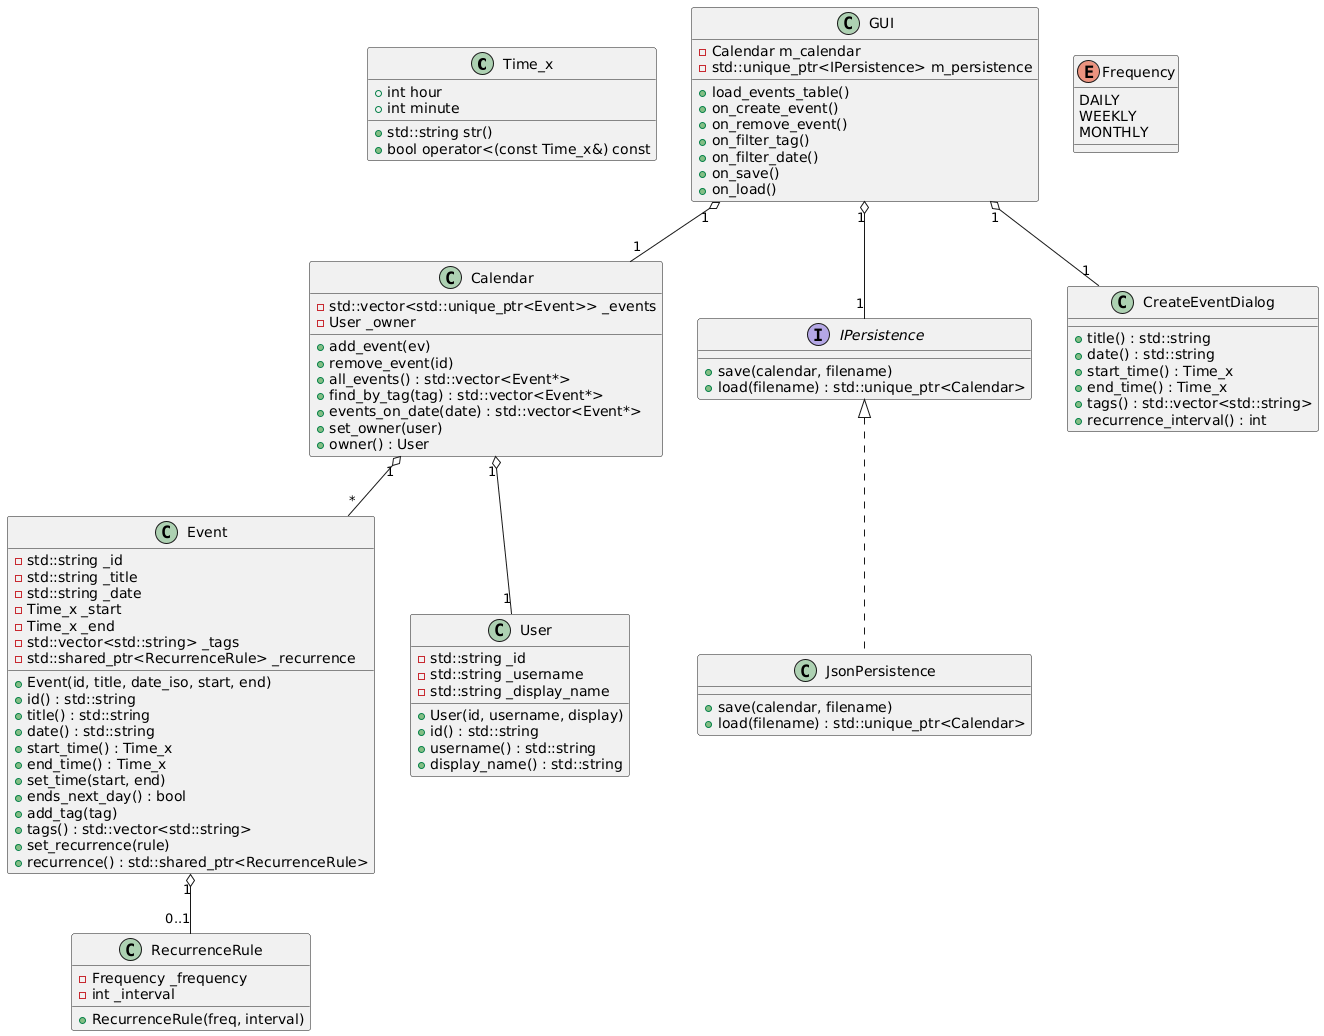

The diagram above was rendered by PlantUML. Its source (embedded in the PNG):
@startuml
' ---------------- Classes principais ----------------

class Time_x {
    +int hour
    +int minute
    +std::string str()
    +bool operator<(const Time_x&) const
}

class Event {
    -std::string _id
    -std::string _title
    -std::string _date
    -Time_x _start
    -Time_x _end
    -std::vector<std::string> _tags
    -std::shared_ptr<RecurrenceRule> _recurrence
    +Event(id, title, date_iso, start, end)
    +id() : std::string
    +title() : std::string
    +date() : std::string
    +start_time() : Time_x
    +end_time() : Time_x
    +set_time(start, end)
    +ends_next_day() : bool
    +add_tag(tag)
    +tags() : std::vector<std::string>
    +set_recurrence(rule)
    +recurrence() : std::shared_ptr<RecurrenceRule>
}

class RecurrenceRule {
    -Frequency _frequency
    -int _interval
    +RecurrenceRule(freq, interval)
}

enum Frequency {
    DAILY
    WEEKLY
    MONTHLY
}

class Calendar {
    -std::vector<std::unique_ptr<Event>> _events
    -User _owner
    +add_event(ev)
    +remove_event(id)
    +all_events() : std::vector<Event*>
    +find_by_tag(tag) : std::vector<Event*>
    +events_on_date(date) : std::vector<Event*>
    +set_owner(user)
    +owner() : User
}

class User {
    -std::string _id
    -std::string _username
    -std::string _display_name
    +User(id, username, display)
    +id() : std::string
    +username() : std::string
    +display_name() : std::string
}

interface IPersistence {
    +save(calendar, filename)
    +load(filename) : std::unique_ptr<Calendar>
}

class JsonPersistence {
    +save(calendar, filename)
    +load(filename) : std::unique_ptr<Calendar>
}

class GUI {
    -Calendar m_calendar
    -std::unique_ptr<IPersistence> m_persistence
    +load_events_table()
    +on_create_event()
    +on_remove_event()
    +on_filter_tag()
    +on_filter_date()
    +on_save()
    +on_load()
}

class CreateEventDialog {
    +title() : std::string
    +date() : std::string
    +start_time() : Time_x
    +end_time() : Time_x
    +tags() : std::vector<std::string>
    +recurrence_interval() : int
}

' ---------------- Relações ----------------
Calendar "1" o-- "*" Event
Event "1" o-- "0..1" RecurrenceRule
Calendar "1" o-- "1" User
GUI "1" o-- "1" Calendar
GUI "1" o-- "1" IPersistence
IPersistence <|.. JsonPersistence
GUI "1" o-- "1" CreateEventDialog
@enduml